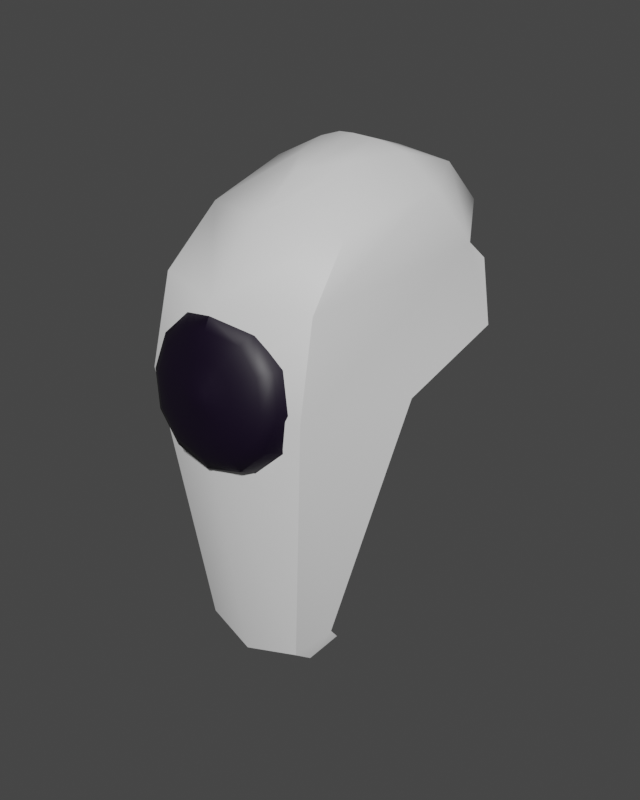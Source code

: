 # Source: Cabeca_2.blend  (saved by Blender 3.5.10; exported with 4.5.12 LTS)
import bpy
from mathutils import Matrix  # noqa: F401  (used for matrix-valued properties, if any)

bpy.ops.wm.read_factory_settings(use_empty=True)
scene = bpy.context.scene
scene.name = 'Scene'

# ---- collections
col_collection = bpy.data.collections.new('Collection'); scene.collection.children.link(col_collection)

# ---- materials (node trees are filled in below, after node groups)
mat_branco = bpy.data.materials.new('Branco')
mat_branco.use_transparent_shadow = False
mat_preto = bpy.data.materials.new('Preto')
mat_preto.alpha_threshold = 0.0
mat_preto.use_transparent_shadow = False
mat_preto.roughness = 0.5
mat_preto.line_color = (0.0, 0.0, 0.0, 1.0)

# ---- node groups
ng_auto_smooth = bpy.data.node_groups.new('Auto Smooth', 'GeometryNodeTree')
_s = ng_auto_smooth.interface.new_socket(name='Geometry', in_out='OUTPUT', socket_type='NodeSocketGeometry')
_s = ng_auto_smooth.interface.new_socket(name='Geometry', in_out='INPUT', socket_type='NodeSocketGeometry')
_s = ng_auto_smooth.interface.new_socket(name='Angle', in_out='INPUT', socket_type='NodeSocketFloat')
_s.subtype = 'ANGLE'
_s.min_value = 0.0
_s.max_value = 3.142
ng_auto_smooth.is_modifier = True
_N = ng_auto_smooth.nodes; _L = ng_auto_smooth.links
n0 = _N.new('NodeGroupOutput'); n0.name = 'Group Output'; n0.location = (480, -100)
n1 = _N.new('NodeGroupInput'); n1.name = 'Group Input'; n1.location = (-420, -300)
n2 = _N.new('NodeGroupInput'); n2.name = 'Group Input.001'; n2.location = (-60, -100)
n3 = _N.new('GeometryNodeSetShadeSmooth'); n3.name = 'Set Shade Smooth'; n3.location = (120, -100)
n3.domain = 'EDGE'
n4 = _N.new('GeometryNodeSetShadeSmooth'); n4.name = 'Set Shade Smooth.001'; n4.location = (300, -100)
n5 = _N.new('GeometryNodeInputMeshEdgeAngle'); n5.name = 'Edge Angle'; n5.location = (-420, -220)
n6 = _N.new('GeometryNodeInputEdgeSmooth'); n6.name = 'Is Edge Smooth'; n6.location = (-60, -160)
n7 = _N.new('GeometryNodeInputShadeSmooth'); n7.name = 'Is Face Smooth'; n7.location = (-240, -340)
n8 = _N.new('FunctionNodeBooleanMath'); n8.name = 'Boolean Math'; n8.location = (-60, -220)
n9 = _N.new('FunctionNodeCompare'); n9.name = 'Compare'; n9.location = (-240, -180)
n9.operation = 'LESS_EQUAL'
_L.new(n5.outputs[0], n9.inputs[0])
_L.new(n4.outputs[0], n0.inputs[0])
_L.new(n1.outputs[1], n9.inputs[1])
_L.new(n9.outputs[0], n8.inputs[0])
_L.new(n7.outputs[0], n8.inputs[1])
_L.new(n2.outputs[0], n3.inputs[0])
_L.new(n6.outputs[0], n3.inputs[1])
_L.new(n3.outputs[0], n4.inputs[0])
_L.new(n8.outputs[0], n3.inputs[2])
n0.is_active_output = True

# ---- material node trees
mat_branco.use_nodes = True; mat_branco.node_tree.nodes.clear()
_N = mat_branco.node_tree.nodes; _L = mat_branco.node_tree.links
n0 = _N.new('ShaderNodeBsdfPrincipled'); n0.name = 'Principled BSDF'; n0.location = (10, 300)
n0.distribution = 'GGX'
n0.subsurface_method = 'RANDOM_WALK_SKIN'
n0.inputs[3].default_value = 1.45
n0.inputs[27].default_value = (0.0, 0.0, 0.0, 1.0)
n0.inputs[28].default_value = 1.0
n1 = _N.new('ShaderNodeOutputMaterial'); n1.name = 'Material Output'; n1.location = (300, 300)
_L.new(n0.outputs[0], n1.inputs[0])
n1.is_active_output = True
mat_preto.use_nodes = True; mat_preto.node_tree.nodes.clear()
_N = mat_preto.node_tree.nodes; _L = mat_preto.node_tree.links
n0 = _N.new('ShaderNodeOutputMaterial'); n0.name = 'Material Output'; n0.location = (300, 300)
n1 = _N.new('ShaderNodeBsdfPrincipled'); n1.name = 'Principled BSDF'; n1.location = (10, 300)
n1.distribution = 'GGX'
n1.subsurface_method = 'RANDOM_WALK_SKIN'
n1.inputs[0].default_value = (0.004079, 0.0, 0.01027, 1.0)
n1.inputs[3].default_value = 1.45
n1.inputs[27].default_value = (0.0, 0.0, 0.0, 1.0)
n1.inputs[28].default_value = 1.0
_L.new(n1.outputs[0], n0.inputs[0])
n0.is_active_output = True

# ---- world
world_world = bpy.data.worlds.new('World'); scene.world = world_world
world_world.use_nodes = True; world_world.node_tree.nodes.clear()
_N = world_world.node_tree.nodes; _L = world_world.node_tree.links
n0 = _N.new('ShaderNodeOutputWorld'); n0.name = 'World Output'; n0.location = (300, 300)
n1 = _N.new('ShaderNodeBackground'); n1.name = 'Background'; n1.location = (10, 300)
n1.inputs[0].default_value = (0.05088, 0.05088, 0.05088, 1.0)
_L.new(n1.outputs[0], n0.inputs[0])
n0.is_active_output = True
world_world.color = (0.05088, 0.05088, 0.05088)
world_world.use_sun_shadow = False
world_world.sun_shadow_jitter_overblur = 0.0

# ---- meshes
me_cabeca = bpy.data.meshes.new('Cabeca')
me_cabeca.from_pydata([(0.1473, -0.02434, -0.7787), (0.2371, -0.1018, -0.02871), (0.2114, 0.04241, -0.7066), (0.3375, 0.1833, -0.04129), (0.3239, 0.4182, 0.2781), (0.2269, -0.04596, 0.2088), (0.2459, 0.3799, 0.4011), (0.202, 0.09831, 0.3533), (0.1294, 0.412, 0.4629), (0.07389, 0.2687, 0.4605), (0.3793, 0.4368, 0.07494), (0.3055, 0.5187, 0.2081), (0.01997, -0.198, -0.02272), (0.03629, -0.1932, -0.05223), (0.05251, -0.1918, -0.08113), (0.06758, -0.1873, -0.1084), (0.08543, -0.1782, -0.1414), (0.1029, -0.1605, -0.1754), (0.1091, -0.1216, -0.1932), (0.1207, -0.08674, -0.22), (0.2047, -0.07222, -0.1372), (0.1844, -0.1086, -0.119), (0.1736, -0.1482, -0.1057), (0.1433, -0.1683, -0.08438), (0.1123, -0.1796, -0.06422), (0.08616, -0.1859, -0.04781), (0.05792, -0.1894, -0.03065), (0.0293, -0.1964, -0.01251), (0.03296, -0.194, 0.0004694), (0.06597, -0.1842, -0.0011), (0.09857, -0.1779, -0.002206), (0.1287, -0.169, -0.003776), (0.1645, -0.1545, -0.006312), (0.1996, -0.1315, -0.01036), (0.212, -0.09078, -0.0175), (0.2354, -0.05239, -0.02424), (0.2047, -0.03255, 0.08875), (0.1844, -0.07295, 0.084), (0.1736, -0.1147, 0.08501), (0.1433, -0.1408, 0.07176), (0.1123, -0.1584, 0.05667), (0.08616, -0.1699, 0.0434), (0.05792, -0.179, 0.02845), (0.02993, -0.1915, 0.01426), (0.01997, -0.1898, 0.02392), (0.03629, -0.1752, 0.05001), (0.05251, -0.1641, 0.0767), (0.06758, -0.1506, 0.1008), (0.08545, -0.1308, 0.1288), (0.1014, -0.1017, 0.1559), (0.105, -0.05955, 0.1613), (0.1207, -0.01803, 0.1715), (0.1525, 0.6239, 0.0366), (0.1738, 0.5404, 0.4216), (0.2002, 0.6237, 0.3121), (0.05297, 0.3905, 0.4891), (0.1386, 0.6727, 0.152), (0.1527, 0.02717, -0.8185), (0.2169, 0.05996, -0.7315), (-0.1473, -0.02434, -0.7787), (-0.2371, -0.1018, -0.02871), (-0.2114, 0.04241, -0.7066), (-0.3375, 0.1833, -0.04129), (-6e-10, 0.06685, -0.7284), (-6e-10, 0.1043, -0.01279), (-6e-10, -0.05294, -0.8122), (-6e-10, -0.1773, -0.02604), (-6e-10, 0.6704, 0.3215), (-0.3239, 0.4182, 0.2781), (-0.2269, -0.04596, 0.2088), (-6e-10, -0.1305, 0.2131), (-6e-10, 0.5682, 0.4317), (-0.2459, 0.3799, 0.4011), (-0.202, 0.09831, 0.3533), (-6e-10, 0.02998, 0.368), (-6e-10, 0.3762, 0.4956), (-0.1294, 0.412, 0.4629), (-0.07389, 0.2687, 0.4605), (-6e-10, 0.1612, 0.4472), (-6e-10, 0.6812, 0.006559), (-0.3793, 0.4368, 0.07494), (-6e-10, 0.7011, 0.1305), (-0.3055, 0.5187, 0.2081), (-6e-10, -0.1909, -0.1251), (-6e-10, -0.1944, -0.09371), (-6e-10, -0.1949, -0.06026), (-6e-10, -0.1987, -0.02657), (-0.01997, -0.198, -0.02272), (-0.03629, -0.1932, -0.05223), (-0.05251, -0.1918, -0.08113), (-0.06758, -0.1873, -0.1084), (-0.08543, -0.1782, -0.1414), (-0.1029, -0.1605, -0.1754), (-0.1091, -0.1216, -0.1932), (-0.1207, -0.08674, -0.22), (-0.2047, -0.07222, -0.1372), (-0.1844, -0.1086, -0.119), (-0.1736, -0.1482, -0.1057), (-0.1433, -0.1683, -0.08438), (-0.1123, -0.1796, -0.06422), (-0.08616, -0.1859, -0.04781), (-0.05792, -0.1894, -0.03065), (-0.0293, -0.1964, -0.01251), (-0.03296, -0.194, 0.0004694), (-0.06597, -0.1842, -0.0011), (-0.09857, -0.1779, -0.002206), (-0.1287, -0.169, -0.003776), (-0.1645, -0.1545, -0.006312), (-0.1996, -0.1315, -0.01036), (-0.212, -0.09078, -0.0175), (-0.2354, -0.05239, -0.02424), (-0.2047, -0.03255, 0.08875), (-0.1844, -0.07295, 0.084), (-0.1736, -0.1147, 0.08501), (-0.1433, -0.1408, 0.07176), (-0.1123, -0.1584, 0.05667), (-0.08616, -0.1699, 0.0434), (-0.05792, -0.179, 0.02845), (-0.02993, -0.1915, 0.01426), (-0.01997, -0.1898, 0.02392), (-0.03629, -0.1752, 0.05001), (-0.05251, -0.1641, 0.0767), (-0.06758, -0.1506, 0.1008), (-0.08545, -0.1308, 0.1288), (-0.1014, -0.1017, 0.1559), (-0.105, -0.05955, 0.1613), (-0.1207, -0.01803, 0.1715), (-6e-10, -0.1528, 0.1505), (-6e-10, -0.166, 0.1178), (-6e-10, -0.1826, -0.163), (-6e-10, -0.1653, -0.2015), (-6e-10, -0.1267, -0.2209), (-6e-10, -0.09206, -0.2502), (-6e-10, -0.1966, 0.0009765), (-6e-10, -0.1708, 0.08945), (-6e-10, -0.1829, 0.05815), (-6e-10, -0.1892, 0.02779), (-6e-10, -0.1366, 0.1813), (-6e-10, -0.05757, 0.2051), (-6e-10, -0.01272, 0.2018), (-0.1525, 0.6239, 0.0366), (-0.1738, 0.5404, 0.4216), (-0.2002, 0.6237, 0.3121), (-0.05297, 0.3905, 0.4891), (-0.1386, 0.6727, 0.152), (-0.1527, 0.02717, -0.8185), (-0.2169, 0.05996, -0.7315), (-6e-10, 0.01665, -0.8613), (-6e-10, 0.08608, -0.7326)], [], [(63, 64, 3, 2), (2, 3, 1, 0), (63, 2, 58, 148), (3, 64, 79, 52, 10), (0, 1, 66, 65), (4, 54, 53, 6), (66, 1, 5, 70), (1, 3, 4, 5), (74, 7, 9, 78), (5, 4, 6, 7), (70, 5, 7, 74), (8, 55, 75, 78, 9), (6, 53, 55, 8), (7, 6, 8, 9), (10, 52, 56, 11), (4, 3, 10, 11), (67, 54, 56, 81), (17, 16, 129, 130), (16, 15, 83, 129), (12, 133, 86), (19, 18, 131, 132), (15, 14, 84, 83), (14, 13, 85, 84), (13, 12, 86, 85), (18, 17, 130, 131), (24, 25, 14, 15), (27, 133, 12), (26, 27, 12, 13), (21, 22, 17, 18), (22, 23, 16, 17), (23, 24, 15, 16), (20, 21, 18, 19), (25, 26, 13, 14), (35, 34, 21, 20), (32, 31, 24, 23), (33, 32, 23, 22), (30, 29, 26, 25), (34, 33, 22, 21), (28, 133, 27), (31, 30, 25, 24), (29, 28, 27, 26), (38, 39, 32, 33), (43, 133, 28), (36, 37, 34, 35), (37, 38, 33, 34), (41, 42, 29, 30), (39, 40, 31, 32), (42, 43, 28, 29), (40, 41, 30, 31), (46, 45, 42, 41), (44, 133, 43), (47, 46, 41, 40), (50, 49, 38, 37), (51, 50, 37, 36), (48, 47, 40, 39), (45, 44, 43, 42), (49, 48, 39, 38), (139, 138, 50, 51), (128, 134, 46, 47), (136, 133, 44), (127, 128, 47, 48), (135, 136, 44, 45), (137, 127, 48, 49), (134, 135, 45, 46), (138, 137, 49, 50), (56, 52, 79, 81), (53, 54, 67, 71), (55, 53, 71, 75), (56, 54, 4, 11), (148, 58, 57, 147), (2, 0, 57, 58), (0, 65, 147, 57), (63, 61, 62, 64), (61, 59, 60, 62), (63, 148, 146, 61), (62, 80, 140, 79, 64), (59, 65, 66, 60), (68, 72, 141, 142), (66, 70, 69, 60), (60, 69, 68, 62), (74, 78, 77, 73), (69, 73, 72, 68), (70, 74, 73, 69), (76, 77, 78, 75, 143), (72, 76, 143, 141), (73, 77, 76, 72), (80, 82, 144, 140), (68, 82, 80, 62), (67, 81, 144, 142), (92, 130, 129, 91), (91, 129, 83, 90), (87, 86, 133), (94, 132, 131, 93), (90, 83, 84, 89), (89, 84, 85, 88), (88, 85, 86, 87), (93, 131, 130, 92), (99, 90, 89, 100), (102, 87, 133), (101, 88, 87, 102), (96, 93, 92, 97), (97, 92, 91, 98), (98, 91, 90, 99), (95, 94, 93, 96), (100, 89, 88, 101), (110, 95, 96, 109), (107, 98, 99, 106), (108, 97, 98, 107), (105, 100, 101, 104), (109, 96, 97, 108), (103, 102, 133), (106, 99, 100, 105), (104, 101, 102, 103), (113, 108, 107, 114), (118, 103, 133), (111, 110, 109, 112), (112, 109, 108, 113), (116, 105, 104, 117), (114, 107, 106, 115), (117, 104, 103, 118), (115, 106, 105, 116), (121, 116, 117, 120), (119, 118, 133), (122, 115, 116, 121), (125, 112, 113, 124), (126, 111, 112, 125), (123, 114, 115, 122), (120, 117, 118, 119), (124, 113, 114, 123), (139, 126, 125, 138), (128, 122, 121, 134), (136, 119, 133), (127, 123, 122, 128), (135, 120, 119, 136), (137, 124, 123, 127), (134, 121, 120, 135), (138, 125, 124, 137), (144, 81, 79, 140), (141, 71, 67, 142), (143, 75, 71, 141), (144, 82, 68, 142), (148, 147, 145, 146), (61, 146, 145, 59), (59, 145, 147, 65)])
me_cabeca.polygons.foreach_set('use_smooth', [True] * 144)
me_cabeca.polygons.foreach_set('material_index', [0, 0, 0, 0, 0, 0, 0, 0, 0, 0, 0, 0, 0, 0, 0, 0, 0, 1, 1, 1, 1, 1, 1, 1, 1, 1, 1, 1, 1, 1, 1, 1, 1, 1, 1, 1, 1, 1, 1, 1, 1, 1, 1, 1, 1, 1, 1, 1, 1, 1, 1, 1, 1, 1, 1, 1, 1, 1, 1, 1, 1, 1, 1, 1, 1, 0, 0, 0, 0, 0, 0, 0, 0, 0, 0, 0, 0, 0, 0, 0, 0, 0, 0, 0, 0, 0, 0, 0, 0, 1, 1, 1, 1, 1, 1, 1, 1, 1, 1, 1, 1, 1, 1, 1, 1, 1, 1, 1, 1, 1, 1, 1, 1, 1, 1, 1, 1, 1, 1, 1, 1, 1, 1, 1, 1, 1, 1, 1, 1, 1, 1, 1, 1, 1, 1, 1, 1, 0, 0, 0, 0, 0, 0, 0])
_uv = me_cabeca.uv_layers.new(name='UVMap')
_uv.uv.foreach_set('vector', [0.375, 0.375, 0.625, 0.375, 0.625, 0.5, 0.375, 0.5, 0.375, 0.5, 0.625, 0.5, 0.625, 0.75, 0.375, 0.75, 0.375, 0.375, 0.375, 0.5, 0.375, 0.5, 0.375, 0.375, 0.625, 0.5, 0.625, 0.375, 0.625, 0.375, 0.625, 0.4069, 0.625, 0.5, 0.375, 0.75, 0.625, 0.75, 0.625, 0.875, 0.375, 0.875, 0.625, 0.5, 0.625, 0.4066, 0.625, 0.416, 0.625, 0.5, 0.625, 0.875, 0.625, 0.75, 0.625, 0.75, 0.625, 0.875, 0.625, 0.75, 0.625, 0.5, 0.625, 0.5, 0.625, 0.75, 0.625, 0.875, 0.625, 0.75, 0.625, 0.75, 0.625, 0.875, 0.625, 0.75, 0.625, 0.5, 0.625, 0.5, 0.625, 0.75, 0.625, 0.875, 0.625, 0.75, 0.625, 0.75, 0.625, 0.875, 0.625, 0.5, 0.6988, 0.5, 0.75, 0.5, 0.75, 0.75, 0.625, 0.75, 0.625, 0.5, 0.625, 0.416, 0.625, 0.4262, 0.625, 0.5, 0.625, 0.75, 0.625, 0.5, 0.625, 0.5, 0.625, 0.75, 0.625, 0.5, 0.625, 0.4069, 0.625, 0.4095, 0.625, 0.5, 0.625, 0.5, 0.625, 0.5, 0.625, 0.5, 0.625, 0.5, 0.625, 0.375, 0.625, 0.4066, 0.625, 0.4095, 0.625, 0.375, 0.3248, 0.9415, 0.3251, 0.9493, 0.2352, 0.9789, 0.2369, 0.9639, 0.3251, 0.9493, 0.3249, 0.9458, 0.2323, 0.9823, 0.2352, 0.9789, 0.2902, 0.9744, 0.2397, 0.952, 0.2103, 0.9377, 0.323, 0.8884, 0.3241, 0.9213, 0.238, 0.9365, 0.2384, 0.8884, 0.3249, 0.9458, 0.3242, 0.9327, 0.2271, 0.975, 0.2323, 0.9823, 0.3242, 0.9327, 0.3159, 0.9126, 0.2206, 0.9591, 0.2271, 0.975, 0.3159, 0.9126, 0.2902, 0.9744, 0.2103, 0.9377, 0.2206, 0.9591, 0.3241, 0.9213, 0.3248, 0.9415, 0.2369, 0.9639, 0.238, 0.9365, 0.3708, 0.964, 0.3537, 0.9537, 0.3242, 0.9327, 0.3249, 0.9458, 0.2473, 0.9145, 0.2056, 0.977, 0.2902, 0.9744, 0.307, 0.9358, 0.2473, 0.9145, 0.2902, 0.9744, 0.3159, 0.9126, 0.3845, 0.9279, 0.3827, 0.9523, 0.3248, 0.9415, 0.3241, 0.9213, 0.3827, 0.9523, 0.3787, 0.964, 0.3251, 0.9493, 0.3248, 0.9415, 0.3787, 0.964, 0.3708, 0.964, 0.3249, 0.9458, 0.3251, 0.9493, 0.3849, 0.8906, 0.3845, 0.9279, 0.3241, 0.9213, 0.323, 0.8884, 0.3537, 0.9537, 0.307, 0.9358, 0.3159, 0.9126, 0.3242, 0.9327, 0.4563, 0.8944, 0.4554, 0.9392, 0.3845, 0.9279, 0.3849, 0.8906, 0.4461, 0.9893, 0.4344, 0.9952, 0.3708, 0.964, 0.3787, 0.964, 0.4523, 0.9708, 0.4461, 0.9893, 0.3787, 0.964, 0.3827, 0.9523, 0.4105, 0.9897, 0.3484, 0.9754, 0.307, 0.9358, 0.3537, 0.9537, 0.4554, 0.9392, 0.4523, 0.9708, 0.3827, 0.9523, 0.3845, 0.9279, 0.2775, 0.9511, 0.2358, 1.014, 0.2473, 0.9145, 0.4344, 0.9952, 0.4105, 0.9897, 0.3537, 0.9537, 0.3708, 0.964, 0.3484, 0.9754, 0.2775, 0.9511, 0.2473, 0.9145, 0.307, 0.9358, 0.5356, 0.9922, 0.5295, 1.018, 0.4461, 0.9893, 0.4523, 0.9708, 0.3546, 0.9933, 0.313, 1.056, 0.2775, 0.9511, 0.5397, 0.8988, 0.5387, 0.9523, 0.4554, 0.9392, 0.4563, 0.8944, 0.5387, 0.9523, 0.5356, 0.9922, 0.4523, 0.9708, 0.4554, 0.9392, 0.4946, 1.031, 0.4342, 1.021, 0.3484, 0.9754, 0.4105, 0.9897, 0.5295, 1.018, 0.5179, 1.031, 0.4344, 0.9952, 0.4461, 0.9893, 0.4342, 1.021, 0.3546, 0.9933, 0.2775, 0.9511, 0.3484, 0.9754, 0.5179, 1.031, 0.4946, 1.031, 0.4105, 0.9897, 0.4344, 0.9952, 0.605, 1.067, 0.5637, 1.06, 0.4342, 1.021, 0.4946, 1.031, 0.4796, 1.033, 0.4379, 1.096, 0.3546, 0.9933, 0.6209, 1.062, 0.605, 1.067, 0.4946, 1.031, 0.5179, 1.031, 0.6345, 0.9636, 0.6327, 1.011, 0.5356, 0.9922, 0.5387, 0.9523, 0.6349, 0.9026, 0.6345, 0.9636, 0.5387, 0.9523, 0.5397, 0.8988, 0.6286, 1.044, 0.6209, 1.062, 0.5179, 1.031, 0.5295, 1.018, 0.5637, 1.06, 0.4796, 1.033, 0.3546, 0.9933, 0.4342, 1.021, 0.6327, 1.011, 0.6286, 1.044, 0.5295, 1.018, 0.5356, 0.9922, 0.7395, 0.9048, 0.7393, 0.9687, 0.6345, 0.9636, 0.6349, 0.9026, 0.735, 1.103, 0.7307, 1.119, 0.605, 1.067, 0.6209, 1.062, 0.6926, 1.112, 0.6407, 1.13, 0.4796, 1.033, 0.7374, 1.072, 0.735, 1.103, 0.6209, 1.062, 0.6286, 1.044, 0.722, 1.122, 0.6926, 1.112, 0.4796, 1.033, 0.5637, 1.06, 0.7387, 1.028, 0.7374, 1.072, 0.6286, 1.044, 0.6327, 1.011, 0.7307, 1.119, 0.722, 1.122, 0.5637, 1.06, 0.605, 1.067, 0.7393, 0.9687, 0.7387, 1.028, 0.6327, 1.011, 0.6345, 0.9636, 0.625, 0.4095, 0.625, 0.4069, 0.625, 0.375, 0.625, 0.375, 0.625, 0.416, 0.625, 0.4066, 0.625, 0.375, 0.625, 0.375, 0.625, 0.4262, 0.625, 0.416, 0.625, 0.375, 0.625, 0.375, 0.625, 0.4095, 0.625, 0.4066, 0.625, 0.5, 0.625, 0.5, 0.25, 0.5, 0.375, 0.5, 0.375, 0.75, 0.25, 0.75, 0.375, 0.5, 0.375, 0.75, 0.375, 0.75, 0.375, 0.5, 0.375, 0.75, 0.375, 0.875, 0.375, 0.875, 0.375, 0.75, 0.375, 0.375, 0.375, 0.5, 0.625, 0.5, 0.625, 0.375, 0.375, 0.5, 0.375, 0.75, 0.625, 0.75, 0.625, 0.5, 0.375, 0.375, 0.375, 0.375, 0.375, 0.5, 0.375, 0.5, 0.625, 0.5, 0.625, 0.5, 0.625, 0.4069, 0.625, 0.375, 0.625, 0.375, 0.375, 0.75, 0.375, 0.875, 0.625, 0.875, 0.625, 0.75, 0.625, 0.5, 0.625, 0.5, 0.625, 0.416, 0.625, 0.4066, 0.625, 0.875, 0.625, 0.875, 0.625, 0.75, 0.625, 0.75, 0.625, 0.75, 0.625, 0.75, 0.625, 0.5, 0.625, 0.5, 0.625, 0.875, 0.625, 0.875, 0.625, 0.75, 0.625, 0.75, 0.625, 0.75, 0.625, 0.75, 0.625, 0.5, 0.625, 0.5, 0.625, 0.875, 0.625, 0.875, 0.625, 0.75, 0.625, 0.75, 0.625, 0.5, 0.625, 0.75, 0.75, 0.75, 0.75, 0.5, 0.6988, 0.5, 0.625, 0.5, 0.625, 0.5, 0.625, 0.4262, 0.625, 0.416, 0.625, 0.75, 0.625, 0.75, 0.625, 0.5, 0.625, 0.5, 0.625, 0.5, 0.625, 0.5, 0.625, 0.4095, 0.625, 0.4069, 0.625, 0.5, 0.625, 0.5, 0.625, 0.5, 0.625, 0.5, 0.625, 0.375, 0.625, 0.375, 0.625, 0.4095, 0.625, 0.4066, 0.3248, 0.9415, 0.2369, 0.9639, 0.2352, 0.9789, 0.3251, 0.9493, 0.3251, 0.9493, 0.2352, 0.9789, 0.2323, 0.9823, 0.3249, 0.9458, 0.2902, 0.9744, 0.2103, 0.9377, 0.2397, 0.952, 0.323, 0.8884, 0.2384, 0.8884, 0.238, 0.9365, 0.3241, 0.9213, 0.3249, 0.9458, 0.2323, 0.9823, 0.2271, 0.975, 0.3242, 0.9327, 0.3242, 0.9327, 0.2271, 0.975, 0.2206, 0.9591, 0.3159, 0.9126, 0.3159, 0.9126, 0.2206, 0.9591, 0.2103, 0.9377, 0.2902, 0.9744, 0.3241, 0.9213, 0.238, 0.9365, 0.2369, 0.9639, 0.3248, 0.9415, 0.3708, 0.964, 0.3249, 0.9458, 0.3242, 0.9327, 0.3537, 0.9537, 0.2473, 0.9145, 0.2902, 0.9744, 0.2056, 0.977, 0.307, 0.9358, 0.3159, 0.9126, 0.2902, 0.9744, 0.2473, 0.9145, 0.3845, 0.9279, 0.3241, 0.9213, 0.3248, 0.9415, 0.3827, 0.9523, 0.3827, 0.9523, 0.3248, 0.9415, 0.3251, 0.9493, 0.3787, 0.964, 0.3787, 0.964, 0.3251, 0.9493, 0.3249, 0.9458, 0.3708, 0.964, 0.3849, 0.8906, 0.323, 0.8884, 0.3241, 0.9213, 0.3845, 0.9279, 0.3537, 0.9537, 0.3242, 0.9327, 0.3159, 0.9126, 0.307, 0.9358, 0.4563, 0.8944, 0.3849, 0.8906, 0.3845, 0.9279, 0.4554, 0.9392, 0.4461, 0.9893, 0.3787, 0.964, 0.3708, 0.964, 0.4344, 0.9952, 0.4523, 0.9708, 0.3827, 0.9523, 0.3787, 0.964, 0.4461, 0.9893, 0.4105, 0.9897, 0.3537, 0.9537, 0.307, 0.9358, 0.3484, 0.9754, 0.4554, 0.9392, 0.3845, 0.9279, 0.3827, 0.9523, 0.4523, 0.9708, 0.2775, 0.9511, 0.2473, 0.9145, 0.2358, 1.014, 0.4344, 0.9952, 0.3708, 0.964, 0.3537, 0.9537, 0.4105, 0.9897, 0.3484, 0.9754, 0.307, 0.9358, 0.2473, 0.9145, 0.2775, 0.9511, 0.5356, 0.9922, 0.4523, 0.9708, 0.4461, 0.9893, 0.5295, 1.018, 0.3546, 0.9933, 0.2775, 0.9511, 0.313, 1.056, 0.5397, 0.8988, 0.4563, 0.8944, 0.4554, 0.9392, 0.5387, 0.9523, 0.5387, 0.9523, 0.4554, 0.9392, 0.4523, 0.9708, 0.5356, 0.9922, 0.4946, 1.031, 0.4105, 0.9897, 0.3484, 0.9754, 0.4342, 1.021, 0.5295, 1.018, 0.4461, 0.9893, 0.4344, 0.9952, 0.5179, 1.031, 0.4342, 1.021, 0.3484, 0.9754, 0.2775, 0.9511, 0.3546, 0.9933, 0.5179, 1.031, 0.4344, 0.9952, 0.4105, 0.9897, 0.4946, 1.031, 0.605, 1.067, 0.4946, 1.031, 0.4342, 1.021, 0.5637, 1.06, 0.4796, 1.033, 0.3546, 0.9933, 0.4379, 1.096, 0.6209, 1.062, 0.5179, 1.031, 0.4946, 1.031, 0.605, 1.067, 0.6345, 0.9636, 0.5387, 0.9523, 0.5356, 0.9922, 0.6327, 1.011, 0.6349, 0.9026, 0.5397, 0.8988, 0.5387, 0.9523, 0.6345, 0.9636, 0.6286, 1.044, 0.5295, 1.018, 0.5179, 1.031, 0.6209, 1.062, 0.5637, 1.06, 0.4342, 1.021, 0.3546, 0.9933, 0.4796, 1.033, 0.6327, 1.011, 0.5356, 0.9922, 0.5295, 1.018, 0.6286, 1.044, 0.7395, 0.9048, 0.6349, 0.9026, 0.6345, 0.9636, 0.7393, 0.9687, 0.735, 1.103, 0.6209, 1.062, 0.605, 1.067, 0.7307, 1.119, 0.6926, 1.112, 0.4796, 1.033, 0.6407, 1.13, 0.7374, 1.072, 0.6286, 1.044, 0.6209, 1.062, 0.735, 1.103, 0.722, 1.122, 0.5637, 1.06, 0.4796, 1.033, 0.6926, 1.112, 0.7387, 1.028, 0.6327, 1.011, 0.6286, 1.044, 0.7374, 1.072, 0.7307, 1.119, 0.605, 1.067, 0.5637, 1.06, 0.722, 1.122, 0.7393, 0.9687, 0.6345, 0.9636, 0.6327, 1.011, 0.7387, 1.028, 0.625, 0.4095, 0.625, 0.375, 0.625, 0.375, 0.625, 0.4069, 0.625, 0.416, 0.625, 0.375, 0.625, 0.375, 0.625, 0.4066, 0.625, 0.4262, 0.625, 0.375, 0.625, 0.375, 0.625, 0.416, 0.625, 0.4095, 0.625, 0.5, 0.625, 0.5, 0.625, 0.4066, 0.25, 0.5, 0.25, 0.75, 0.375, 0.75, 0.375, 0.5, 0.375, 0.5, 0.375, 0.5, 0.375, 0.75, 0.375, 0.75, 0.375, 0.75, 0.375, 0.75, 0.375, 0.875, 0.375, 0.875])
me_cabeca.materials.append(mat_branco)
me_cabeca.materials.append(mat_preto)
me_cabeca.update()

# ---- objects
ob_cabeca_2 = bpy.data.objects.new('Cabeca_2', me_cabeca)

# ---- transforms, parenting, visibility, modifiers, constraints
ob_cabeca_2.location = (0.0, 0.0, 0.0)
_m = ob_cabeca_2.modifiers.new('Auto Smooth', 'NODES')
_m.node_group = ng_auto_smooth
_gi = [s.identifier for s in ng_auto_smooth.interface.items_tree if s.item_type == 'SOCKET' and s.in_out == 'INPUT']
_m[_gi[1]] = 0.6981  # Angle

# ---- collection membership
col_collection.objects.link(ob_cabeca_2)

# ---- scene / render settings (as saved in the file)
scene.frame_start = 1; scene.frame_end = 250; scene.frame_set(250)
scene.render.engine = 'BLENDER_EEVEE_NEXT'
scene.render.resolution_x = 1080
scene.render.resolution_y = 1350
scene.cycles.sampling_pattern = 'TABULATED_SOBOL'
scene.view_settings.view_transform = 'Filmic'
bpy.context.view_layer.update()

# ---- added for rendering (the .blend has no active camera and no usable light): camera, sun
cam_auto = bpy.data.cameras.new('AutoCamera')
cam_auto.lens = 50.0
cam_auto.sensor_width = 36.0
cam_auto.clip_end = 1000.0
ob_auto_camera = bpy.data.objects.new('AutoCamera', cam_auto)
scene.collection.objects.link(ob_auto_camera)
ob_auto_camera.location = (1.66189, -1.74308, 1.14664)
ob_auto_camera.rotation_euler = (1.09748, -7.21219e-08, 0.694738)
scene.camera = ob_auto_camera
light_auto_sun = bpy.data.lights.new('AutoSun', 'SUN')
light_auto_sun.energy = 3.0
light_auto_sun.angle = 0.0523599
ob_auto_sun = bpy.data.objects.new('AutoSun', light_auto_sun)
scene.collection.objects.link(ob_auto_sun)
ob_auto_sun.rotation_euler = (0.872665, 0.174533, 0.523599)
bpy.context.view_layer.update()
